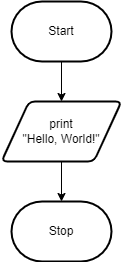

The diagram above was exported from draw.io. Its source (the exported page's mxGraphModel, read from the mxfile embedded in the PNG):
<mxGraphModel dx="702" dy="443" grid="1" gridSize="10" guides="1" tooltips="1" connect="1" arrows="1" fold="1" page="1" pageScale="1" pageWidth="827" pageHeight="1169" math="0" shadow="0">
  <root>
    <mxCell id="0" />
    <mxCell id="1" parent="0" />
    <mxCell id="5" style="edgeStyle=none;html=1;" edge="1" parent="1" source="2" target="3">
      <mxGeometry relative="1" as="geometry" />
    </mxCell>
    <mxCell id="2" value="Start" style="strokeWidth=2;html=1;shape=mxgraph.flowchart.terminator;whiteSpace=wrap;" vertex="1" parent="1">
      <mxGeometry x="310" y="200" width="100" height="60" as="geometry" />
    </mxCell>
    <mxCell id="6" style="edgeStyle=none;html=1;entryX=0.5;entryY=0;entryDx=0;entryDy=0;entryPerimeter=0;" edge="1" parent="1" source="3" target="4">
      <mxGeometry relative="1" as="geometry" />
    </mxCell>
    <mxCell id="3" value="print&lt;br&gt;&quot;Hello, World!&quot;" style="shape=parallelogram;html=1;strokeWidth=2;perimeter=parallelogramPerimeter;whiteSpace=wrap;rounded=1;arcSize=12;size=0.23;" vertex="1" parent="1">
      <mxGeometry x="300" y="300" width="120" height="60" as="geometry" />
    </mxCell>
    <mxCell id="4" value="Stop" style="strokeWidth=2;html=1;shape=mxgraph.flowchart.terminator;whiteSpace=wrap;" vertex="1" parent="1">
      <mxGeometry x="310" y="400" width="100" height="60" as="geometry" />
    </mxCell>
  </root>
</mxGraphModel>